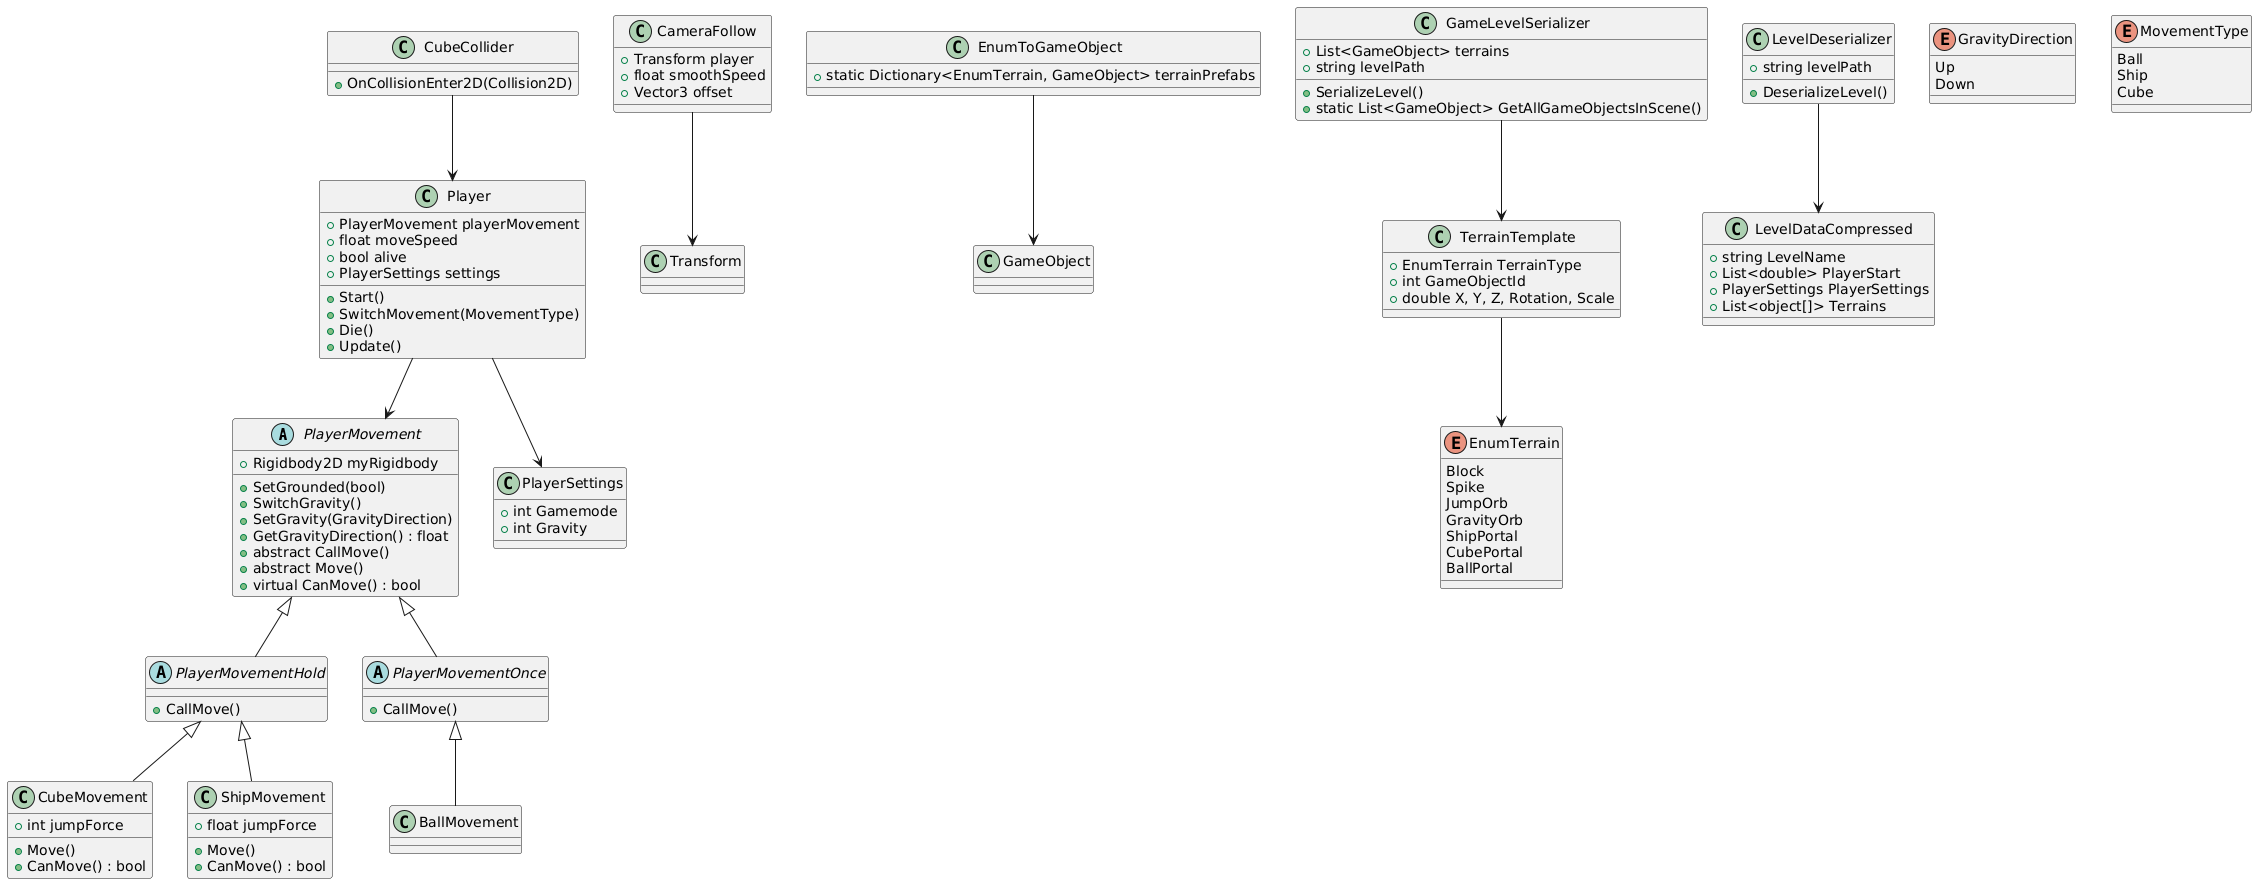

The diagram above was rendered by PlantUML. Its source (embedded in the PNG):
@startuml
' Classes de mouvement
abstract class PlayerMovement {
    +Rigidbody2D myRigidbody
    +SetGrounded(bool)
    +SwitchGravity()
    +SetGravity(GravityDirection)
    +GetGravityDirection() : float
    +abstract CallMove()
    +abstract Move()
    +virtual CanMove() : bool
}

abstract class PlayerMovementHold extends PlayerMovement {
    +CallMove()
}

abstract class PlayerMovementOnce extends PlayerMovement {
    +CallMove()
}

class BallMovement extends PlayerMovementOnce
class CubeMovement extends PlayerMovementHold {
    +int jumpForce
    +Move()
    +CanMove() : bool
}

class ShipMovement extends PlayerMovementHold {
    +float jumpForce
    +Move()
    +CanMove() : bool
}

class Player {
    +PlayerMovement playerMovement
    +float moveSpeed
    +bool alive
    +PlayerSettings settings
    +Start()
    +SwitchMovement(MovementType)
    +Die()
    +Update()
}

class CubeCollider {
    +OnCollisionEnter2D(Collision2D)
}

class CameraFollow {
    +Transform player
    +float smoothSpeed
    +Vector3 offset
}

class EnumToGameObject {
    +static Dictionary<EnumTerrain, GameObject> terrainPrefabs
}

class GameLevelSerializer {
    +List<GameObject> terrains
    +string levelPath
    +SerializeLevel()
    +static List<GameObject> GetAllGameObjectsInScene()
}

class LevelDeserializer {
    +string levelPath
    +DeserializeLevel()
}

class TerrainTemplate {
    +EnumTerrain TerrainType
    +int GameObjectId
    +double X, Y, Z, Rotation, Scale
}

class LevelDataCompressed {
    +string LevelName
    +List<double> PlayerStart
    +PlayerSettings PlayerSettings
    +List<object[]> Terrains
}

class PlayerSettings {
    +int Gamemode
    +int Gravity
}

enum GravityDirection {
    Up
    Down
}

enum MovementType {
    Ball
    Ship
    Cube
}

enum EnumTerrain {
    Block
    Spike
    JumpOrb
    GravityOrb
    ShipPortal
    CubePortal
    BallPortal
}

' Relations
Player --> PlayerMovement
Player --> PlayerSettings
CubeCollider --> Player
CameraFollow --> Transform
LevelDeserializer --> LevelDataCompressed
GameLevelSerializer --> TerrainTemplate
EnumToGameObject --> GameObject
TerrainTemplate --> EnumTerrain
@enduml